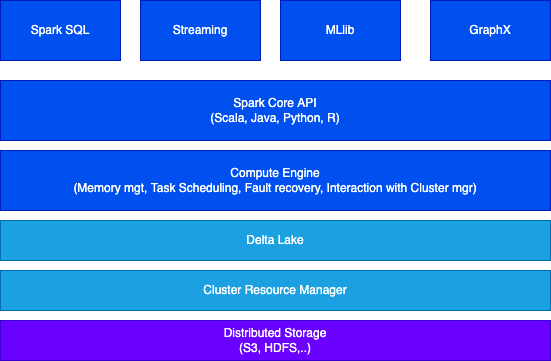

The diagram above was exported from draw.io. Its source (the exported page's mxGraphModel, read from the mxfile embedded in the PNG):
<mxGraphModel dx="629" dy="400" grid="1" gridSize="10" guides="1" tooltips="1" connect="1" arrows="1" fold="1" page="1" pageScale="1" pageWidth="850" pageHeight="1100" math="0" shadow="0">
  <root>
    <mxCell id="0" />
    <mxCell id="1" parent="0" />
    <mxCell id="3" value="Spark SQL" style="rounded=0;whiteSpace=wrap;html=1;fillColor=#0050ef;fontColor=#ffffff;strokeColor=#001DBC;" vertex="1" parent="1">
      <mxGeometry x="40" y="80" width="120" height="60" as="geometry" />
    </mxCell>
    <mxCell id="5" value="Streaming" style="rounded=0;whiteSpace=wrap;html=1;fillColor=#0050ef;fontColor=#ffffff;strokeColor=#001DBC;" vertex="1" parent="1">
      <mxGeometry x="180" y="80" width="120" height="60" as="geometry" />
    </mxCell>
    <mxCell id="6" value="MLlib" style="rounded=0;whiteSpace=wrap;html=1;fillColor=#0050ef;fontColor=#ffffff;strokeColor=#001DBC;" vertex="1" parent="1">
      <mxGeometry x="320" y="80" width="120" height="60" as="geometry" />
    </mxCell>
    <mxCell id="7" value="GraphX" style="rounded=0;whiteSpace=wrap;html=1;fillColor=#0050ef;fontColor=#ffffff;strokeColor=#001DBC;" vertex="1" parent="1">
      <mxGeometry x="470" y="80" width="120" height="60" as="geometry" />
    </mxCell>
    <mxCell id="8" value="Spark Core API&lt;br&gt;(Scala, Java, Python, R)" style="rounded=0;whiteSpace=wrap;html=1;fillColor=#0050ef;fontColor=#ffffff;strokeColor=#001DBC;" vertex="1" parent="1">
      <mxGeometry x="40" y="160" width="550" height="60" as="geometry" />
    </mxCell>
    <mxCell id="9" value="Compute Engine&lt;br&gt;(Memory mgt, Task Scheduling, Fault recovery, Interaction with Cluster mgr)" style="rounded=0;whiteSpace=wrap;html=1;fillColor=#0050ef;fontColor=#ffffff;strokeColor=#001DBC;" vertex="1" parent="1">
      <mxGeometry x="40" y="230" width="550" height="60" as="geometry" />
    </mxCell>
    <mxCell id="10" value="Delta Lake" style="rounded=0;whiteSpace=wrap;html=1;fillColor=#1ba1e2;fontColor=#ffffff;strokeColor=#006EAF;" vertex="1" parent="1">
      <mxGeometry x="40" y="300" width="550" height="40" as="geometry" />
    </mxCell>
    <mxCell id="11" value="Cluster Resource Manager" style="rounded=0;whiteSpace=wrap;html=1;fillColor=#1ba1e2;fontColor=#ffffff;strokeColor=#006EAF;" vertex="1" parent="1">
      <mxGeometry x="40" y="350" width="550" height="40" as="geometry" />
    </mxCell>
    <mxCell id="12" value="Distributed Storage&lt;br&gt;(S3, HDFS,..)" style="rounded=0;whiteSpace=wrap;html=1;fillColor=#6a00ff;fontColor=#ffffff;strokeColor=#3700CC;" vertex="1" parent="1">
      <mxGeometry x="40" y="400" width="550" height="40" as="geometry" />
    </mxCell>
  </root>
</mxGraphModel>